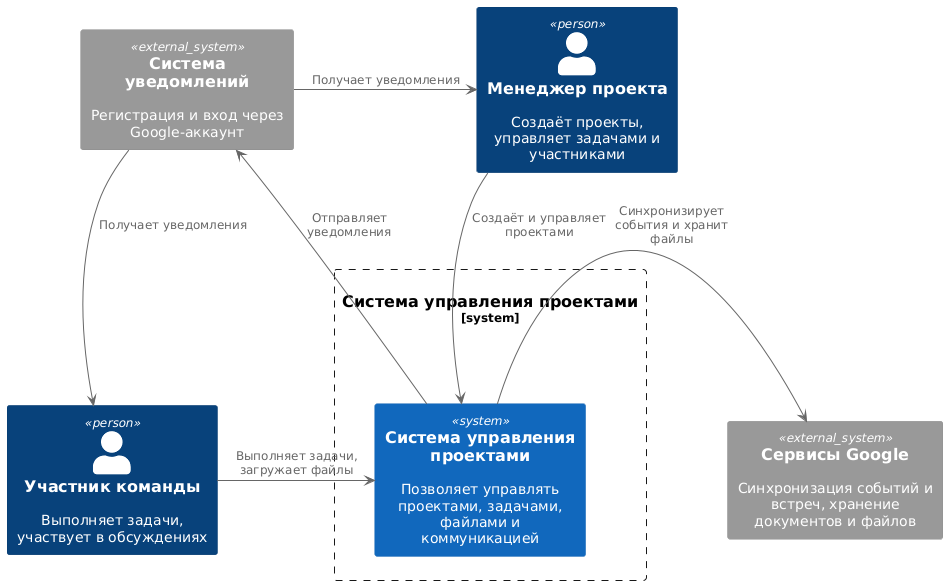

The diagram above was rendered by PlantUML. Its source (embedded in the PNG):
@startuml
!include <C4/C4_Container>

LAYOUT_TOP_DOWN()

Person(manager, "Менеджер проекта", "Создаёт проекты, управляет задачами и участниками") 
Person(team_member, "Участник команды", "Выполняет задачи, участвует в обсуждениях")

System_Boundary(system, "Система управления проектами") {
    System(system_core, "Система управления проектами", "Позволяет управлять проектами, задачами, файлами и коммуникацией")
}

System_Ext(system01, "Система уведомлений", "Регистрация и вход через Google-аккаунт")
System_Ext(google, "Сервисы Google", "Синхронизация событий и встреч, хранение документов и файлов")


manager -> system_core : "Создаёт и управляет проектами"
team_member -> system_core : "Выполняет задачи, загружает файлы"

system_core -> system01 : "Отправляет уведомления"
system_core -> google : "Синхронизирует события и хранит файлы"
system01 -> manager : "Получает уведомления"
system01 -> team_member : "Получает уведомления"

team_member -[hidden]-> system01
team_member  -[hidden]-> system
@enduml